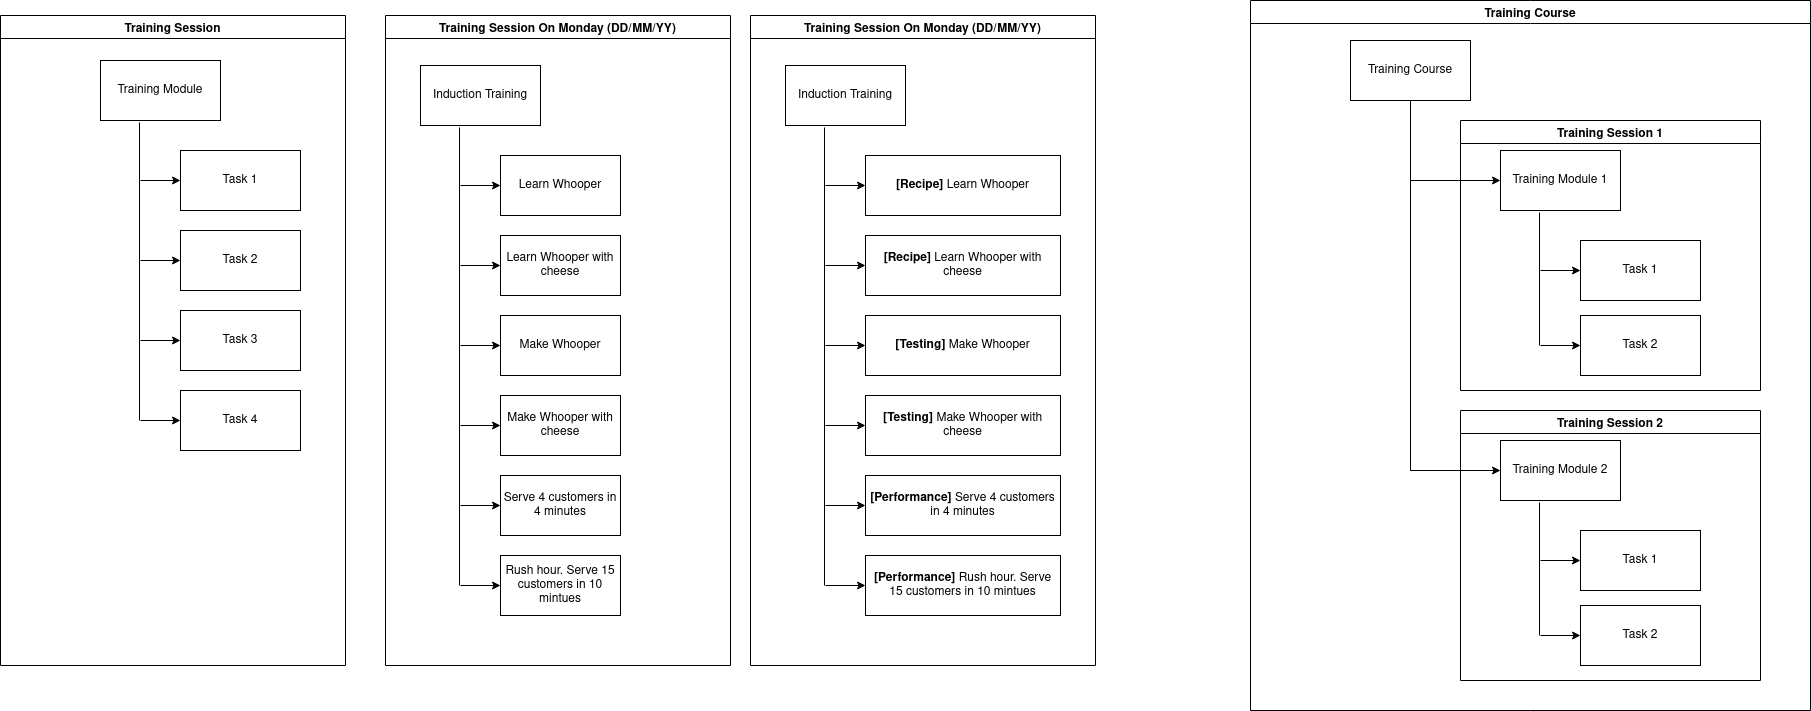

The diagram above was exported from draw.io. Its source (the exported page's mxGraphModel, read from the mxfile embedded in the PNG):
<mxGraphModel dx="1422" dy="809" grid="1" gridSize="10" guides="1" tooltips="1" connect="1" arrows="1" fold="1" page="1" pageScale="1" pageWidth="850" pageHeight="1100" math="0" shadow="0">
  <root>
    <mxCell id="0" />
    <mxCell id="1" parent="0" />
    <mxCell id="EHUDh-WfIzJsCBd-POkv-1" value="Training Module" style="rounded=0;whiteSpace=wrap;html=1;" parent="1" vertex="1">
      <mxGeometry x="140" y="250" width="120" height="60" as="geometry" />
    </mxCell>
    <mxCell id="nPXdrbMJtMetCZ8ZIt15-2" value="Task 1" style="rounded=0;whiteSpace=wrap;html=1;" parent="1" vertex="1">
      <mxGeometry x="220" y="340" width="120" height="60" as="geometry" />
    </mxCell>
    <mxCell id="nPXdrbMJtMetCZ8ZIt15-3" value="" style="endArrow=none;html=1;entryX=0.325;entryY=1.033;entryDx=0;entryDy=0;entryPerimeter=0;" parent="1" target="EHUDh-WfIzJsCBd-POkv-1" edge="1">
      <mxGeometry width="50" height="50" relative="1" as="geometry">
        <mxPoint x="179" y="610" as="sourcePoint" />
        <mxPoint x="210" y="320" as="targetPoint" />
      </mxGeometry>
    </mxCell>
    <mxCell id="nPXdrbMJtMetCZ8ZIt15-4" value="" style="endArrow=classic;html=1;entryX=0;entryY=0.5;entryDx=0;entryDy=0;" parent="1" target="nPXdrbMJtMetCZ8ZIt15-2" edge="1">
      <mxGeometry width="50" height="50" relative="1" as="geometry">
        <mxPoint x="180" y="370" as="sourcePoint" />
        <mxPoint x="220" y="370" as="targetPoint" />
      </mxGeometry>
    </mxCell>
    <mxCell id="nPXdrbMJtMetCZ8ZIt15-5" value="Task 2" style="rounded=0;whiteSpace=wrap;html=1;" parent="1" vertex="1">
      <mxGeometry x="220" y="420" width="120" height="60" as="geometry" />
    </mxCell>
    <mxCell id="nPXdrbMJtMetCZ8ZIt15-6" value="" style="endArrow=classic;html=1;entryX=0;entryY=0.5;entryDx=0;entryDy=0;" parent="1" target="nPXdrbMJtMetCZ8ZIt15-5" edge="1">
      <mxGeometry width="50" height="50" relative="1" as="geometry">
        <mxPoint x="180" y="450" as="sourcePoint" />
        <mxPoint x="220" y="450" as="targetPoint" />
      </mxGeometry>
    </mxCell>
    <mxCell id="nPXdrbMJtMetCZ8ZIt15-7" value="Task 3" style="rounded=0;whiteSpace=wrap;html=1;" parent="1" vertex="1">
      <mxGeometry x="220" y="500" width="120" height="60" as="geometry" />
    </mxCell>
    <mxCell id="nPXdrbMJtMetCZ8ZIt15-8" value="" style="endArrow=classic;html=1;entryX=0;entryY=0.5;entryDx=0;entryDy=0;" parent="1" target="nPXdrbMJtMetCZ8ZIt15-7" edge="1">
      <mxGeometry width="50" height="50" relative="1" as="geometry">
        <mxPoint x="180" y="530" as="sourcePoint" />
        <mxPoint x="220" y="530" as="targetPoint" />
      </mxGeometry>
    </mxCell>
    <mxCell id="nPXdrbMJtMetCZ8ZIt15-9" value="Task 4" style="rounded=0;whiteSpace=wrap;html=1;" parent="1" vertex="1">
      <mxGeometry x="220" y="580" width="120" height="60" as="geometry" />
    </mxCell>
    <mxCell id="nPXdrbMJtMetCZ8ZIt15-10" value="" style="endArrow=classic;html=1;entryX=0;entryY=0.5;entryDx=0;entryDy=0;" parent="1" target="nPXdrbMJtMetCZ8ZIt15-9" edge="1">
      <mxGeometry width="50" height="50" relative="1" as="geometry">
        <mxPoint x="180" y="610" as="sourcePoint" />
        <mxPoint x="220" y="610" as="targetPoint" />
      </mxGeometry>
    </mxCell>
    <mxCell id="nPXdrbMJtMetCZ8ZIt15-13" value="Induction Training" style="rounded=0;whiteSpace=wrap;html=1;" parent="1" vertex="1">
      <mxGeometry x="460" y="255" width="120" height="60" as="geometry" />
    </mxCell>
    <mxCell id="nPXdrbMJtMetCZ8ZIt15-14" value="Learn Whooper" style="rounded=0;whiteSpace=wrap;html=1;" parent="1" vertex="1">
      <mxGeometry x="540" y="345" width="120" height="60" as="geometry" />
    </mxCell>
    <mxCell id="nPXdrbMJtMetCZ8ZIt15-15" value="" style="endArrow=none;html=1;entryX=0.325;entryY=1.033;entryDx=0;entryDy=0;entryPerimeter=0;" parent="1" target="nPXdrbMJtMetCZ8ZIt15-13" edge="1">
      <mxGeometry width="50" height="50" relative="1" as="geometry">
        <mxPoint x="499" y="775" as="sourcePoint" />
        <mxPoint x="530" y="325" as="targetPoint" />
      </mxGeometry>
    </mxCell>
    <mxCell id="nPXdrbMJtMetCZ8ZIt15-16" value="" style="endArrow=classic;html=1;entryX=0;entryY=0.5;entryDx=0;entryDy=0;" parent="1" target="nPXdrbMJtMetCZ8ZIt15-14" edge="1">
      <mxGeometry width="50" height="50" relative="1" as="geometry">
        <mxPoint x="500" y="375" as="sourcePoint" />
        <mxPoint x="540" y="375" as="targetPoint" />
      </mxGeometry>
    </mxCell>
    <mxCell id="nPXdrbMJtMetCZ8ZIt15-17" value="Learn Whooper with cheese" style="rounded=0;whiteSpace=wrap;html=1;" parent="1" vertex="1">
      <mxGeometry x="540" y="425" width="120" height="60" as="geometry" />
    </mxCell>
    <mxCell id="nPXdrbMJtMetCZ8ZIt15-18" value="" style="endArrow=classic;html=1;entryX=0;entryY=0.5;entryDx=0;entryDy=0;" parent="1" target="nPXdrbMJtMetCZ8ZIt15-17" edge="1">
      <mxGeometry width="50" height="50" relative="1" as="geometry">
        <mxPoint x="500" y="455" as="sourcePoint" />
        <mxPoint x="540" y="455" as="targetPoint" />
      </mxGeometry>
    </mxCell>
    <mxCell id="nPXdrbMJtMetCZ8ZIt15-19" value="Make Whooper" style="rounded=0;whiteSpace=wrap;html=1;" parent="1" vertex="1">
      <mxGeometry x="540" y="505" width="120" height="60" as="geometry" />
    </mxCell>
    <mxCell id="nPXdrbMJtMetCZ8ZIt15-20" value="" style="endArrow=classic;html=1;entryX=0;entryY=0.5;entryDx=0;entryDy=0;" parent="1" target="nPXdrbMJtMetCZ8ZIt15-19" edge="1">
      <mxGeometry width="50" height="50" relative="1" as="geometry">
        <mxPoint x="500" y="535" as="sourcePoint" />
        <mxPoint x="540" y="535" as="targetPoint" />
      </mxGeometry>
    </mxCell>
    <mxCell id="nPXdrbMJtMetCZ8ZIt15-21" value="Make Whooper with cheese" style="rounded=0;whiteSpace=wrap;html=1;" parent="1" vertex="1">
      <mxGeometry x="540" y="585" width="120" height="60" as="geometry" />
    </mxCell>
    <mxCell id="nPXdrbMJtMetCZ8ZIt15-22" value="" style="endArrow=classic;html=1;entryX=0;entryY=0.5;entryDx=0;entryDy=0;" parent="1" target="nPXdrbMJtMetCZ8ZIt15-21" edge="1">
      <mxGeometry width="50" height="50" relative="1" as="geometry">
        <mxPoint x="500" y="615" as="sourcePoint" />
        <mxPoint x="540" y="615" as="targetPoint" />
      </mxGeometry>
    </mxCell>
    <mxCell id="nPXdrbMJtMetCZ8ZIt15-23" value="Serve 4 customers in 4 minutes" style="rounded=0;whiteSpace=wrap;html=1;" parent="1" vertex="1">
      <mxGeometry x="540" y="665" width="120" height="60" as="geometry" />
    </mxCell>
    <mxCell id="nPXdrbMJtMetCZ8ZIt15-24" value="" style="endArrow=classic;html=1;entryX=0;entryY=0.5;entryDx=0;entryDy=0;" parent="1" target="nPXdrbMJtMetCZ8ZIt15-23" edge="1">
      <mxGeometry width="50" height="50" relative="1" as="geometry">
        <mxPoint x="500" y="695" as="sourcePoint" />
        <mxPoint x="540" y="695" as="targetPoint" />
      </mxGeometry>
    </mxCell>
    <mxCell id="nPXdrbMJtMetCZ8ZIt15-25" value="Rush hour. Serve 15 customers in 10 mintues" style="rounded=0;whiteSpace=wrap;html=1;" parent="1" vertex="1">
      <mxGeometry x="540" y="745" width="120" height="60" as="geometry" />
    </mxCell>
    <mxCell id="nPXdrbMJtMetCZ8ZIt15-26" value="" style="endArrow=classic;html=1;entryX=0;entryY=0.5;entryDx=0;entryDy=0;" parent="1" target="nPXdrbMJtMetCZ8ZIt15-25" edge="1">
      <mxGeometry width="50" height="50" relative="1" as="geometry">
        <mxPoint x="500" y="775" as="sourcePoint" />
        <mxPoint x="540" y="775" as="targetPoint" />
      </mxGeometry>
    </mxCell>
    <mxCell id="nPXdrbMJtMetCZ8ZIt15-27" value="Training Session On Monday (DD/MM/YY)" style="swimlane;startSize=23;" parent="1" vertex="1">
      <mxGeometry x="425" y="205" width="345" height="650" as="geometry" />
    </mxCell>
    <mxCell id="nPXdrbMJtMetCZ8ZIt15-28" value="Training Session" style="swimlane;" parent="1" vertex="1">
      <mxGeometry x="40" y="205" width="345" height="650" as="geometry" />
    </mxCell>
    <mxCell id="cVWDLPCIQK6J2dvoNl2c-11" value="Training Course" style="swimlane;startSize=23;" parent="1" vertex="1">
      <mxGeometry x="1290" y="190" width="560" height="710" as="geometry" />
    </mxCell>
    <mxCell id="cVWDLPCIQK6J2dvoNl2c-3" value="" style="endArrow=none;html=1;entryX=0.325;entryY=1.033;entryDx=0;entryDy=0;entryPerimeter=0;" parent="cVWDLPCIQK6J2dvoNl2c-11" target="cVWDLPCIQK6J2dvoNl2c-1" edge="1">
      <mxGeometry width="50" height="50" relative="1" as="geometry">
        <mxPoint x="289" y="345" as="sourcePoint" />
        <mxPoint x="320" y="220" as="targetPoint" />
      </mxGeometry>
    </mxCell>
    <mxCell id="cVWDLPCIQK6J2dvoNl2c-4" value="" style="endArrow=classic;html=1;entryX=0;entryY=0.5;entryDx=0;entryDy=0;" parent="cVWDLPCIQK6J2dvoNl2c-11" target="cVWDLPCIQK6J2dvoNl2c-2" edge="1">
      <mxGeometry width="50" height="50" relative="1" as="geometry">
        <mxPoint x="290" y="270" as="sourcePoint" />
        <mxPoint x="330" y="270" as="targetPoint" />
      </mxGeometry>
    </mxCell>
    <mxCell id="cVWDLPCIQK6J2dvoNl2c-6" value="" style="endArrow=classic;html=1;entryX=0;entryY=0.5;entryDx=0;entryDy=0;" parent="cVWDLPCIQK6J2dvoNl2c-11" target="cVWDLPCIQK6J2dvoNl2c-5" edge="1">
      <mxGeometry width="50" height="50" relative="1" as="geometry">
        <mxPoint x="290" y="345" as="sourcePoint" />
        <mxPoint x="330" y="345" as="targetPoint" />
      </mxGeometry>
    </mxCell>
    <mxCell id="cVWDLPCIQK6J2dvoNl2c-1" value="Training Module 1" style="rounded=0;whiteSpace=wrap;html=1;" parent="cVWDLPCIQK6J2dvoNl2c-11" vertex="1">
      <mxGeometry x="250" y="150" width="120" height="60" as="geometry" />
    </mxCell>
    <mxCell id="cVWDLPCIQK6J2dvoNl2c-2" value="Task 1" style="rounded=0;whiteSpace=wrap;html=1;" parent="cVWDLPCIQK6J2dvoNl2c-11" vertex="1">
      <mxGeometry x="330" y="240" width="120" height="60" as="geometry" />
    </mxCell>
    <mxCell id="cVWDLPCIQK6J2dvoNl2c-5" value="Task 2" style="rounded=0;whiteSpace=wrap;html=1;" parent="cVWDLPCIQK6J2dvoNl2c-11" vertex="1">
      <mxGeometry x="330" y="315" width="120" height="60" as="geometry" />
    </mxCell>
    <mxCell id="cVWDLPCIQK6J2dvoNl2c-14" value="" style="endArrow=none;html=1;entryX=0.325;entryY=1.033;entryDx=0;entryDy=0;entryPerimeter=0;" parent="cVWDLPCIQK6J2dvoNl2c-11" target="cVWDLPCIQK6J2dvoNl2c-17" edge="1">
      <mxGeometry width="50" height="50" relative="1" as="geometry">
        <mxPoint x="289" y="635" as="sourcePoint" />
        <mxPoint x="-830" y="200" as="targetPoint" />
      </mxGeometry>
    </mxCell>
    <mxCell id="cVWDLPCIQK6J2dvoNl2c-15" value="" style="endArrow=classic;html=1;entryX=0;entryY=0.5;entryDx=0;entryDy=0;" parent="cVWDLPCIQK6J2dvoNl2c-11" target="cVWDLPCIQK6J2dvoNl2c-18" edge="1">
      <mxGeometry width="50" height="50" relative="1" as="geometry">
        <mxPoint x="290" y="560" as="sourcePoint" />
        <mxPoint x="-820" y="250" as="targetPoint" />
      </mxGeometry>
    </mxCell>
    <mxCell id="cVWDLPCIQK6J2dvoNl2c-16" value="" style="endArrow=classic;html=1;entryX=0;entryY=0.5;entryDx=0;entryDy=0;" parent="cVWDLPCIQK6J2dvoNl2c-11" target="cVWDLPCIQK6J2dvoNl2c-19" edge="1">
      <mxGeometry width="50" height="50" relative="1" as="geometry">
        <mxPoint x="290" y="635" as="sourcePoint" />
        <mxPoint x="-820" y="325" as="targetPoint" />
      </mxGeometry>
    </mxCell>
    <mxCell id="cVWDLPCIQK6J2dvoNl2c-17" value="Training Module 2" style="rounded=0;whiteSpace=wrap;html=1;" parent="cVWDLPCIQK6J2dvoNl2c-11" vertex="1">
      <mxGeometry x="250" y="440" width="120" height="60" as="geometry" />
    </mxCell>
    <mxCell id="cVWDLPCIQK6J2dvoNl2c-18" value="Task 1" style="rounded=0;whiteSpace=wrap;html=1;" parent="cVWDLPCIQK6J2dvoNl2c-11" vertex="1">
      <mxGeometry x="330" y="530" width="120" height="60" as="geometry" />
    </mxCell>
    <mxCell id="cVWDLPCIQK6J2dvoNl2c-19" value="Task 2" style="rounded=0;whiteSpace=wrap;html=1;" parent="cVWDLPCIQK6J2dvoNl2c-11" vertex="1">
      <mxGeometry x="330" y="605" width="120" height="60" as="geometry" />
    </mxCell>
    <mxCell id="cVWDLPCIQK6J2dvoNl2c-20" value="Training Course" style="rounded=0;whiteSpace=wrap;html=1;" parent="cVWDLPCIQK6J2dvoNl2c-11" vertex="1">
      <mxGeometry x="100" y="40" width="120" height="60" as="geometry" />
    </mxCell>
    <mxCell id="cVWDLPCIQK6J2dvoNl2c-22" value="" style="endArrow=classic;html=1;entryX=0;entryY=0.5;entryDx=0;entryDy=0;" parent="cVWDLPCIQK6J2dvoNl2c-11" target="cVWDLPCIQK6J2dvoNl2c-17" edge="1">
      <mxGeometry width="50" height="50" relative="1" as="geometry">
        <mxPoint x="160" y="470" as="sourcePoint" />
        <mxPoint x="220" y="430" as="targetPoint" />
      </mxGeometry>
    </mxCell>
    <mxCell id="cVWDLPCIQK6J2dvoNl2c-23" value="" style="endArrow=classic;html=1;entryX=0;entryY=0.5;entryDx=0;entryDy=0;" parent="cVWDLPCIQK6J2dvoNl2c-11" target="cVWDLPCIQK6J2dvoNl2c-1" edge="1">
      <mxGeometry width="50" height="50" relative="1" as="geometry">
        <mxPoint x="160" y="180" as="sourcePoint" />
        <mxPoint x="240" y="150" as="targetPoint" />
      </mxGeometry>
    </mxCell>
    <mxCell id="cVWDLPCIQK6J2dvoNl2c-24" value="Training Session 1" style="swimlane;startSize=23;" parent="cVWDLPCIQK6J2dvoNl2c-11" vertex="1">
      <mxGeometry x="210" y="120" width="300" height="270" as="geometry" />
    </mxCell>
    <mxCell id="cVWDLPCIQK6J2dvoNl2c-40" value="Training Session 2" style="swimlane;startSize=23;" parent="cVWDLPCIQK6J2dvoNl2c-11" vertex="1">
      <mxGeometry x="210" y="410" width="300" height="270" as="geometry" />
    </mxCell>
    <mxCell id="cVWDLPCIQK6J2dvoNl2c-21" style="edgeStyle=none;rounded=0;orthogonalLoop=1;jettySize=auto;html=1;startArrow=none;startFill=0;endArrow=none;endFill=0;" parent="1" source="cVWDLPCIQK6J2dvoNl2c-20" edge="1">
      <mxGeometry relative="1" as="geometry">
        <mxPoint x="1450" y="660" as="targetPoint" />
      </mxGeometry>
    </mxCell>
    <mxCell id="cVWDLPCIQK6J2dvoNl2c-41" value="Induction Training" style="rounded=0;whiteSpace=wrap;html=1;" parent="1" vertex="1">
      <mxGeometry x="825" y="255" width="120" height="60" as="geometry" />
    </mxCell>
    <mxCell id="cVWDLPCIQK6J2dvoNl2c-42" value="&lt;b&gt;[Recipe]&lt;/b&gt; Learn Whooper" style="rounded=0;whiteSpace=wrap;html=1;" parent="1" vertex="1">
      <mxGeometry x="905" y="345" width="195" height="60" as="geometry" />
    </mxCell>
    <mxCell id="cVWDLPCIQK6J2dvoNl2c-43" value="" style="endArrow=none;html=1;entryX=0.325;entryY=1.033;entryDx=0;entryDy=0;entryPerimeter=0;" parent="1" target="cVWDLPCIQK6J2dvoNl2c-41" edge="1">
      <mxGeometry width="50" height="50" relative="1" as="geometry">
        <mxPoint x="864" y="775" as="sourcePoint" />
        <mxPoint x="895" y="325" as="targetPoint" />
      </mxGeometry>
    </mxCell>
    <mxCell id="cVWDLPCIQK6J2dvoNl2c-44" value="" style="endArrow=classic;html=1;entryX=0;entryY=0.5;entryDx=0;entryDy=0;" parent="1" target="cVWDLPCIQK6J2dvoNl2c-42" edge="1">
      <mxGeometry width="50" height="50" relative="1" as="geometry">
        <mxPoint x="865" y="375" as="sourcePoint" />
        <mxPoint x="905" y="375" as="targetPoint" />
      </mxGeometry>
    </mxCell>
    <mxCell id="cVWDLPCIQK6J2dvoNl2c-45" value="&lt;b&gt;[Recipe]&lt;/b&gt; Learn Whooper with cheese" style="rounded=0;whiteSpace=wrap;html=1;" parent="1" vertex="1">
      <mxGeometry x="905" y="425" width="195" height="60" as="geometry" />
    </mxCell>
    <mxCell id="cVWDLPCIQK6J2dvoNl2c-46" value="" style="endArrow=classic;html=1;entryX=0;entryY=0.5;entryDx=0;entryDy=0;" parent="1" target="cVWDLPCIQK6J2dvoNl2c-45" edge="1">
      <mxGeometry width="50" height="50" relative="1" as="geometry">
        <mxPoint x="865" y="455" as="sourcePoint" />
        <mxPoint x="905" y="455" as="targetPoint" />
      </mxGeometry>
    </mxCell>
    <mxCell id="cVWDLPCIQK6J2dvoNl2c-47" value="&lt;b&gt;[Testing]&lt;/b&gt; Make Whooper" style="rounded=0;whiteSpace=wrap;html=1;" parent="1" vertex="1">
      <mxGeometry x="905" y="505" width="195" height="60" as="geometry" />
    </mxCell>
    <mxCell id="cVWDLPCIQK6J2dvoNl2c-48" value="" style="endArrow=classic;html=1;entryX=0;entryY=0.5;entryDx=0;entryDy=0;" parent="1" target="cVWDLPCIQK6J2dvoNl2c-47" edge="1">
      <mxGeometry width="50" height="50" relative="1" as="geometry">
        <mxPoint x="865" y="535" as="sourcePoint" />
        <mxPoint x="905" y="535" as="targetPoint" />
      </mxGeometry>
    </mxCell>
    <mxCell id="cVWDLPCIQK6J2dvoNl2c-49" value="&lt;b&gt;[Testing]&lt;/b&gt; Make Whooper with cheese" style="rounded=0;whiteSpace=wrap;html=1;" parent="1" vertex="1">
      <mxGeometry x="905" y="585" width="195" height="60" as="geometry" />
    </mxCell>
    <mxCell id="cVWDLPCIQK6J2dvoNl2c-50" value="" style="endArrow=classic;html=1;entryX=0;entryY=0.5;entryDx=0;entryDy=0;" parent="1" target="cVWDLPCIQK6J2dvoNl2c-49" edge="1">
      <mxGeometry width="50" height="50" relative="1" as="geometry">
        <mxPoint x="865" y="615" as="sourcePoint" />
        <mxPoint x="905" y="615" as="targetPoint" />
      </mxGeometry>
    </mxCell>
    <mxCell id="cVWDLPCIQK6J2dvoNl2c-51" value="&lt;b&gt;[Performance]&lt;/b&gt; Serve 4 customers in 4 minutes" style="rounded=0;whiteSpace=wrap;html=1;" parent="1" vertex="1">
      <mxGeometry x="905" y="665" width="195" height="60" as="geometry" />
    </mxCell>
    <mxCell id="cVWDLPCIQK6J2dvoNl2c-52" value="" style="endArrow=classic;html=1;entryX=0;entryY=0.5;entryDx=0;entryDy=0;" parent="1" target="cVWDLPCIQK6J2dvoNl2c-51" edge="1">
      <mxGeometry width="50" height="50" relative="1" as="geometry">
        <mxPoint x="865" y="695" as="sourcePoint" />
        <mxPoint x="905" y="695" as="targetPoint" />
      </mxGeometry>
    </mxCell>
    <mxCell id="cVWDLPCIQK6J2dvoNl2c-53" value="&lt;b&gt;[Performance]&lt;/b&gt; Rush hour. Serve 15 customers in 10 mintues" style="rounded=0;whiteSpace=wrap;html=1;" parent="1" vertex="1">
      <mxGeometry x="905" y="745" width="195" height="60" as="geometry" />
    </mxCell>
    <mxCell id="cVWDLPCIQK6J2dvoNl2c-54" value="" style="endArrow=classic;html=1;entryX=0;entryY=0.5;entryDx=0;entryDy=0;" parent="1" target="cVWDLPCIQK6J2dvoNl2c-53" edge="1">
      <mxGeometry width="50" height="50" relative="1" as="geometry">
        <mxPoint x="865" y="775" as="sourcePoint" />
        <mxPoint x="905" y="775" as="targetPoint" />
      </mxGeometry>
    </mxCell>
    <mxCell id="cVWDLPCIQK6J2dvoNl2c-55" value="Training Session On Monday (DD/MM/YY)" style="swimlane;startSize=23;" parent="1" vertex="1">
      <mxGeometry x="790" y="205" width="345" height="650" as="geometry" />
    </mxCell>
  </root>
</mxGraphModel>